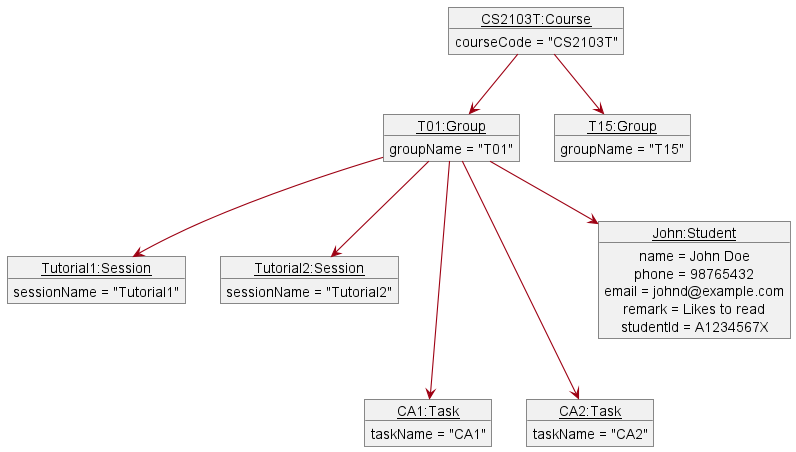

The diagram above was rendered by PlantUML. Its source (embedded in the PNG):
@startuml
!include style.puml
show members

skinparam arrowThickness 1.1
skinparam arrowColor MODEL_COLOR
skinparam classBackgroundColor MODEL_COLOR

skinparam class {
    name underline
}

object "<u>CS2103T:Course</u>" as Course1 {
    courseCode = "CS2103T"
}

object "<u>T01:Group</u>" as Group1 {
  groupName = "T01"
}

object "<u>T15:Group</u>" as Group2 {
  groupName = "T15"

}

object "<u>Tutorial1:Session</u>" as Session1 {
 sessionName = "Tutorial1"
}

object "<u>Tutorial2:Session</u>" as Session2 {
 sessionName = "Tutorial2"
}

object "<u>CA1:Task</u>" as Task1 {
 taskName = "CA1"
}

object "<u>CA2:Task</u>" as Task2 {
 taskName = "CA2"
}

object "<u>John:Student</u>" as Student {
 name = John Doe
 phone = 98765432
 email = johnd@example.com
 remark = Likes to read
 studentId = A1234567X
}

Course1 --> Group1
Course1 --> Group2
Group1 ---> Task1
Group1 --> Student
Group1 ---> Task2
Group1 --> Session1
Group1 --> Session2
@enduml